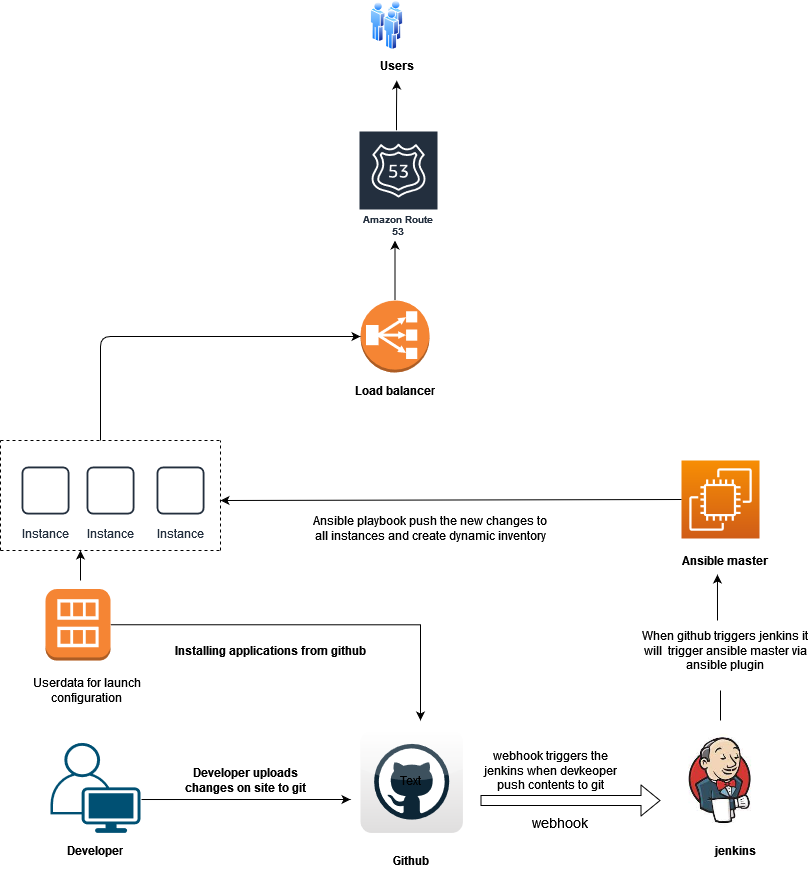

The diagram above was exported from draw.io. Its source (the exported page's mxGraphModel, read from the mxfile embedded in the PNG):
<mxGraphModel dx="1278" dy="1609" grid="1" gridSize="10" guides="1" tooltips="1" connect="1" arrows="1" fold="1" page="1" pageScale="1" pageWidth="850" pageHeight="1100" math="0" shadow="0">
  <root>
    <mxCell id="0" />
    <mxCell id="1" parent="0" />
    <mxCell id="qKR-faF3Bs-xCg2LAMpX-3" value="" style="dashed=0;outlineConnect=0;html=1;align=center;labelPosition=center;verticalLabelPosition=bottom;verticalAlign=top;shape=mxgraph.webicons.github;gradientColor=#DFDEDE" parent="1" vertex="1">
      <mxGeometry x="370" y="310" width="102.4" height="102.4" as="geometry" />
    </mxCell>
    <mxCell id="qKR-faF3Bs-xCg2LAMpX-6" value="" style="points=[[0.35,0,0],[0.98,0.51,0],[1,0.71,0],[0.67,1,0],[0,0.795,0],[0,0.65,0]];verticalLabelPosition=bottom;html=1;verticalAlign=top;aspect=fixed;align=center;pointerEvents=1;shape=mxgraph.cisco19.user;fillColor=#005073;strokeColor=none;" parent="1" vertex="1">
      <mxGeometry x="60" y="322.4" width="90" height="90" as="geometry" />
    </mxCell>
    <mxCell id="qKR-faF3Bs-xCg2LAMpX-8" value="&lt;b&gt;Developer uploads changes on site to git&lt;/b&gt;" style="text;html=1;strokeColor=none;fillColor=none;align=center;verticalAlign=middle;whiteSpace=wrap;rounded=0;" parent="1" vertex="1">
      <mxGeometry x="180" y="350" width="150" height="20" as="geometry" />
    </mxCell>
    <mxCell id="qKR-faF3Bs-xCg2LAMpX-10" value="Text" style="text;html=1;strokeColor=none;fillColor=none;align=center;verticalAlign=middle;whiteSpace=wrap;rounded=0;" parent="1" vertex="1">
      <mxGeometry x="400" y="350" width="40" height="20" as="geometry" />
    </mxCell>
    <mxCell id="qKR-faF3Bs-xCg2LAMpX-12" value="&lt;b&gt;Develope&lt;/b&gt;r" style="text;html=1;strokeColor=none;fillColor=none;align=center;verticalAlign=middle;whiteSpace=wrap;rounded=0;" parent="1" vertex="1">
      <mxGeometry x="85" y="420" width="40" height="20" as="geometry" />
    </mxCell>
    <mxCell id="qKR-faF3Bs-xCg2LAMpX-13" value="" style="endArrow=classic;html=1;exitX=1.011;exitY=0.629;exitDx=0;exitDy=0;exitPerimeter=0;" parent="1" source="qKR-faF3Bs-xCg2LAMpX-6" edge="1">
      <mxGeometry width="50" height="50" relative="1" as="geometry">
        <mxPoint x="400" y="380" as="sourcePoint" />
        <mxPoint x="360" y="379" as="targetPoint" />
      </mxGeometry>
    </mxCell>
    <mxCell id="qKR-faF3Bs-xCg2LAMpX-18" value="" style="shape=flexArrow;endArrow=classic;html=1;" parent="1" edge="1">
      <mxGeometry width="50" height="50" relative="1" as="geometry">
        <mxPoint x="490" y="380" as="sourcePoint" />
        <mxPoint x="670" y="380" as="targetPoint" />
        <Array as="points" />
      </mxGeometry>
    </mxCell>
    <mxCell id="qKR-faF3Bs-xCg2LAMpX-23" value="&lt;font style=&quot;font-size: 14px&quot;&gt;webhook&lt;/font&gt;" style="text;html=1;strokeColor=none;fillColor=none;align=center;verticalAlign=middle;whiteSpace=wrap;rounded=0;" parent="1" vertex="1">
      <mxGeometry x="550" y="392.4" width="40" height="20" as="geometry" />
    </mxCell>
    <mxCell id="qKR-faF3Bs-xCg2LAMpX-25" value="" style="points=[[0,0,0],[0.25,0,0],[0.5,0,0],[0.75,0,0],[1,0,0],[0,1,0],[0.25,1,0],[0.5,1,0],[0.75,1,0],[1,1,0],[0,0.25,0],[0,0.5,0],[0,0.75,0],[1,0.25,0],[1,0.5,0],[1,0.75,0]];outlineConnect=0;fontColor=#232F3E;gradientColor=#F78E04;gradientDirection=north;fillColor=#D05C17;strokeColor=#ffffff;dashed=0;verticalLabelPosition=bottom;verticalAlign=top;align=center;html=1;fontSize=12;fontStyle=0;aspect=fixed;shape=mxgraph.aws4.resourceIcon;resIcon=mxgraph.aws4.ec2;" parent="1" vertex="1">
      <mxGeometry x="691" y="40" width="78" height="78" as="geometry" />
    </mxCell>
    <mxCell id="qKR-faF3Bs-xCg2LAMpX-29" value="&lt;b&gt;Ansible master&lt;/b&gt;" style="text;html=1;strokeColor=none;fillColor=none;align=center;verticalAlign=middle;whiteSpace=wrap;rounded=0;" parent="1" vertex="1">
      <mxGeometry x="691" y="130" width="87.5" height="20" as="geometry" />
    </mxCell>
    <mxCell id="qKR-faF3Bs-xCg2LAMpX-30" value="&lt;b&gt;jenkins&lt;/b&gt;" style="text;html=1;strokeColor=none;fillColor=none;align=center;verticalAlign=middle;whiteSpace=wrap;rounded=0;" parent="1" vertex="1">
      <mxGeometry x="724.5" y="420" width="40" height="20" as="geometry" />
    </mxCell>
    <mxCell id="qKR-faF3Bs-xCg2LAMpX-34" value="" style="shape=image;imageAspect=0;aspect=fixed;verticalLabelPosition=bottom;verticalAlign=top;image=data:image/jpeg,(base64 omitted: 7864 chars);" parent="1" vertex="1">
      <mxGeometry x="675" y="305" width="110" height="110" as="geometry" />
    </mxCell>
    <mxCell id="qKR-faF3Bs-xCg2LAMpX-38" value="" style="endArrow=classic;html=1;entryX=0.411;entryY=1.2;entryDx=0;entryDy=0;entryPerimeter=0;" parent="1" target="qKR-faF3Bs-xCg2LAMpX-29" edge="1">
      <mxGeometry width="50" height="50" relative="1" as="geometry">
        <mxPoint x="727" y="200" as="sourcePoint" />
        <mxPoint x="450" y="240" as="targetPoint" />
      </mxGeometry>
    </mxCell>
    <mxCell id="qKR-faF3Bs-xCg2LAMpX-40" value="&lt;b&gt;Github&lt;/b&gt;" style="text;html=1;strokeColor=none;fillColor=none;align=center;verticalAlign=middle;whiteSpace=wrap;rounded=0;" parent="1" vertex="1">
      <mxGeometry x="401.2" y="430" width="40" height="20" as="geometry" />
    </mxCell>
    <mxCell id="qKR-faF3Bs-xCg2LAMpX-41" value="webhook triggers the jenkins when devkeoper push contents to git" style="text;html=1;strokeColor=none;fillColor=none;align=center;verticalAlign=middle;whiteSpace=wrap;rounded=0;" parent="1" vertex="1">
      <mxGeometry x="490" y="340" width="140" height="20" as="geometry" />
    </mxCell>
    <mxCell id="qKR-faF3Bs-xCg2LAMpX-44" value="" style="endArrow=none;html=1;" parent="1" edge="1">
      <mxGeometry width="50" height="50" relative="1" as="geometry">
        <mxPoint x="730" y="300" as="sourcePoint" />
        <mxPoint x="730" y="270" as="targetPoint" />
      </mxGeometry>
    </mxCell>
    <mxCell id="pgl-5UJ2OwVDrdswrgCe-11" style="edgeStyle=orthogonalEdgeStyle;rounded=0;orthogonalLoop=1;jettySize=auto;html=1;exitX=1;exitY=0.5;exitDx=0;exitDy=0;exitPerimeter=0;" edge="1" parent="1" source="qKR-faF3Bs-xCg2LAMpX-45">
      <mxGeometry relative="1" as="geometry">
        <mxPoint x="430" y="300" as="targetPoint" />
      </mxGeometry>
    </mxCell>
    <mxCell id="qKR-faF3Bs-xCg2LAMpX-45" value="" style="outlineConnect=0;dashed=0;verticalLabelPosition=bottom;verticalAlign=top;align=center;html=1;shape=mxgraph.aws3.ami;fillColor=#F58534;gradientColor=none;" parent="1" vertex="1">
      <mxGeometry x="55" y="168.5" width="65" height="71.5" as="geometry" />
    </mxCell>
    <mxCell id="qKR-faF3Bs-xCg2LAMpX-58" value="Instance" style="outlineConnect=0;fontColor=#232F3E;gradientColor=none;strokeColor=#232F3E;fillColor=#ffffff;dashed=0;verticalLabelPosition=bottom;verticalAlign=top;align=center;html=1;fontSize=12;fontStyle=0;aspect=fixed;shape=mxgraph.aws4.resourceIcon;resIcon=mxgraph.aws4.instance;" parent="1" vertex="1">
      <mxGeometry x="25" y="40" width="60" height="60" as="geometry" />
    </mxCell>
    <mxCell id="qKR-faF3Bs-xCg2LAMpX-59" value="Instance" style="outlineConnect=0;fontColor=#232F3E;gradientColor=none;strokeColor=#232F3E;fillColor=#ffffff;dashed=0;verticalLabelPosition=bottom;verticalAlign=top;align=center;html=1;fontSize=12;fontStyle=0;aspect=fixed;shape=mxgraph.aws4.resourceIcon;resIcon=mxgraph.aws4.instance;" parent="1" vertex="1">
      <mxGeometry x="160" y="40" width="60" height="60" as="geometry" />
    </mxCell>
    <mxCell id="qKR-faF3Bs-xCg2LAMpX-61" value="Instance" style="outlineConnect=0;fontColor=#232F3E;gradientColor=none;strokeColor=#232F3E;fillColor=#ffffff;dashed=0;verticalLabelPosition=bottom;verticalAlign=top;align=center;html=1;fontSize=12;fontStyle=0;aspect=fixed;shape=mxgraph.aws4.resourceIcon;resIcon=mxgraph.aws4.instance;" parent="1" vertex="1">
      <mxGeometry x="90" y="40" width="60" height="60" as="geometry" />
    </mxCell>
    <mxCell id="qKR-faF3Bs-xCg2LAMpX-67" value="" style="endArrow=none;dashed=1;html=1;" parent="1" edge="1">
      <mxGeometry width="50" height="50" relative="1" as="geometry">
        <mxPoint x="10" y="130" as="sourcePoint" />
        <mxPoint x="230" y="130" as="targetPoint" />
      </mxGeometry>
    </mxCell>
    <mxCell id="qKR-faF3Bs-xCg2LAMpX-68" value="" style="endArrow=none;dashed=1;html=1;" parent="1" edge="1">
      <mxGeometry width="50" height="50" relative="1" as="geometry">
        <mxPoint x="10" y="20" as="sourcePoint" />
        <mxPoint x="230" y="20" as="targetPoint" />
        <Array as="points">
          <mxPoint x="100" y="20" />
        </Array>
      </mxGeometry>
    </mxCell>
    <mxCell id="qKR-faF3Bs-xCg2LAMpX-69" value="" style="endArrow=none;dashed=1;html=1;" parent="1" edge="1">
      <mxGeometry width="50" height="50" relative="1" as="geometry">
        <mxPoint x="10" y="130" as="sourcePoint" />
        <mxPoint x="10" y="20" as="targetPoint" />
        <Array as="points">
          <mxPoint x="10" y="70" />
        </Array>
      </mxGeometry>
    </mxCell>
    <mxCell id="qKR-faF3Bs-xCg2LAMpX-70" value="" style="endArrow=none;dashed=1;html=1;" parent="1" edge="1">
      <mxGeometry width="50" height="50" relative="1" as="geometry">
        <mxPoint x="230" y="130" as="sourcePoint" />
        <mxPoint x="230" y="20" as="targetPoint" />
        <Array as="points">
          <mxPoint x="230" y="100" />
        </Array>
      </mxGeometry>
    </mxCell>
    <mxCell id="qKR-faF3Bs-xCg2LAMpX-78" value="" style="endArrow=classic;html=1;" parent="1" edge="1">
      <mxGeometry width="50" height="50" relative="1" as="geometry">
        <mxPoint x="90" y="160" as="sourcePoint" />
        <mxPoint x="90" y="130" as="targetPoint" />
        <Array as="points" />
      </mxGeometry>
    </mxCell>
    <mxCell id="qKR-faF3Bs-xCg2LAMpX-79" value="" style="endArrow=classic;html=1;exitX=0;exitY=0.5;exitDx=0;exitDy=0;exitPerimeter=0;" parent="1" source="qKR-faF3Bs-xCg2LAMpX-25" edge="1">
      <mxGeometry width="50" height="50" relative="1" as="geometry">
        <mxPoint x="330" y="140" as="sourcePoint" />
        <mxPoint x="230" y="80" as="targetPoint" />
      </mxGeometry>
    </mxCell>
    <mxCell id="qKR-faF3Bs-xCg2LAMpX-80" value="Ansible playbook push the new changes to all instances and create dynamic inventory" style="text;html=1;strokeColor=none;fillColor=none;align=center;verticalAlign=middle;whiteSpace=wrap;rounded=0;" parent="1" vertex="1">
      <mxGeometry x="320" y="98" width="240" height="20" as="geometry" />
    </mxCell>
    <mxCell id="qKR-faF3Bs-xCg2LAMpX-87" style="edgeStyle=orthogonalEdgeStyle;rounded=0;orthogonalLoop=1;jettySize=auto;html=1;" parent="1" source="qKR-faF3Bs-xCg2LAMpX-83" target="qKR-faF3Bs-xCg2LAMpX-86" edge="1">
      <mxGeometry relative="1" as="geometry">
        <Array as="points">
          <mxPoint x="405" y="-160" />
          <mxPoint x="405" y="-160" />
        </Array>
      </mxGeometry>
    </mxCell>
    <mxCell id="qKR-faF3Bs-xCg2LAMpX-83" value="" style="outlineConnect=0;dashed=0;verticalLabelPosition=bottom;verticalAlign=top;align=center;html=1;shape=mxgraph.aws3.classic_load_balancer;fillColor=#F58534;gradientColor=none;" parent="1" vertex="1">
      <mxGeometry x="370" y="-120" width="69" height="72" as="geometry" />
    </mxCell>
    <mxCell id="qKR-faF3Bs-xCg2LAMpX-84" value="" style="endArrow=classic;html=1;entryX=0;entryY=0.5;entryDx=0;entryDy=0;entryPerimeter=0;" parent="1" target="qKR-faF3Bs-xCg2LAMpX-83" edge="1">
      <mxGeometry width="50" height="50" relative="1" as="geometry">
        <mxPoint x="110" y="20" as="sourcePoint" />
        <mxPoint x="600" y="90" as="targetPoint" />
        <Array as="points">
          <mxPoint x="110" y="-84" />
        </Array>
      </mxGeometry>
    </mxCell>
    <mxCell id="qKR-faF3Bs-xCg2LAMpX-85" value="&lt;b&gt;Load balance&lt;/b&gt;r" style="text;html=1;strokeColor=none;fillColor=none;align=center;verticalAlign=middle;whiteSpace=wrap;rounded=0;" parent="1" vertex="1">
      <mxGeometry x="354.5" y="-40" width="100" height="20" as="geometry" />
    </mxCell>
    <mxCell id="qKR-faF3Bs-xCg2LAMpX-91" style="edgeStyle=orthogonalEdgeStyle;rounded=0;orthogonalLoop=1;jettySize=auto;html=1;entryX=0.5;entryY=1;entryDx=0;entryDy=0;" parent="1" source="qKR-faF3Bs-xCg2LAMpX-86" target="qKR-faF3Bs-xCg2LAMpX-89" edge="1">
      <mxGeometry relative="1" as="geometry">
        <Array as="points">
          <mxPoint x="406" y="-310" />
          <mxPoint x="406" y="-310" />
        </Array>
      </mxGeometry>
    </mxCell>
    <mxCell id="qKR-faF3Bs-xCg2LAMpX-86" value="Amazon Route 53" style="outlineConnect=0;fontColor=#232F3E;gradientColor=none;strokeColor=#ffffff;fillColor=#232F3E;dashed=0;verticalLabelPosition=middle;verticalAlign=bottom;align=center;html=1;whiteSpace=wrap;fontSize=10;fontStyle=1;spacing=3;shape=mxgraph.aws4.productIcon;prIcon=mxgraph.aws4.route_53;" parent="1" vertex="1">
      <mxGeometry x="368" y="-290" width="80" height="110" as="geometry" />
    </mxCell>
    <mxCell id="qKR-faF3Bs-xCg2LAMpX-88" value="" style="aspect=fixed;perimeter=ellipsePerimeter;html=1;align=center;shadow=0;dashed=0;spacingTop=3;image;image=img/lib/active_directory/users.svg;" parent="1" vertex="1">
      <mxGeometry x="380" y="-420" width="33" height="50" as="geometry" />
    </mxCell>
    <mxCell id="qKR-faF3Bs-xCg2LAMpX-89" value="&lt;b&gt;Users&lt;/b&gt;" style="text;html=1;strokeColor=none;fillColor=none;align=center;verticalAlign=middle;whiteSpace=wrap;rounded=0;" parent="1" vertex="1">
      <mxGeometry x="364.5" y="-370" width="83.5" height="30" as="geometry" />
    </mxCell>
    <mxCell id="_sD6VplZkL1YLGQJ3Qhn-3" value="When github triggers jenkins it will&amp;nbsp; trigger ansible master via ansible plugin" style="text;html=1;strokeColor=none;fillColor=none;align=center;verticalAlign=middle;whiteSpace=wrap;rounded=0;" parent="1" vertex="1">
      <mxGeometry x="650" y="220" width="170" height="20" as="geometry" />
    </mxCell>
    <mxCell id="pgl-5UJ2OwVDrdswrgCe-2" value="Userdata for launch configuration " style="text;html=1;strokeColor=none;fillColor=none;align=center;verticalAlign=middle;whiteSpace=wrap;rounded=0;" vertex="1" parent="1">
      <mxGeometry x="25" y="260" width="142.5" height="20" as="geometry" />
    </mxCell>
    <mxCell id="pgl-5UJ2OwVDrdswrgCe-7" value="&lt;b&gt;Installing applications from github&lt;/b&gt;" style="text;html=1;strokeColor=none;fillColor=none;align=center;verticalAlign=middle;whiteSpace=wrap;rounded=0;" vertex="1" parent="1">
      <mxGeometry x="180" y="220" width="200" height="20" as="geometry" />
    </mxCell>
  </root>
</mxGraphModel>